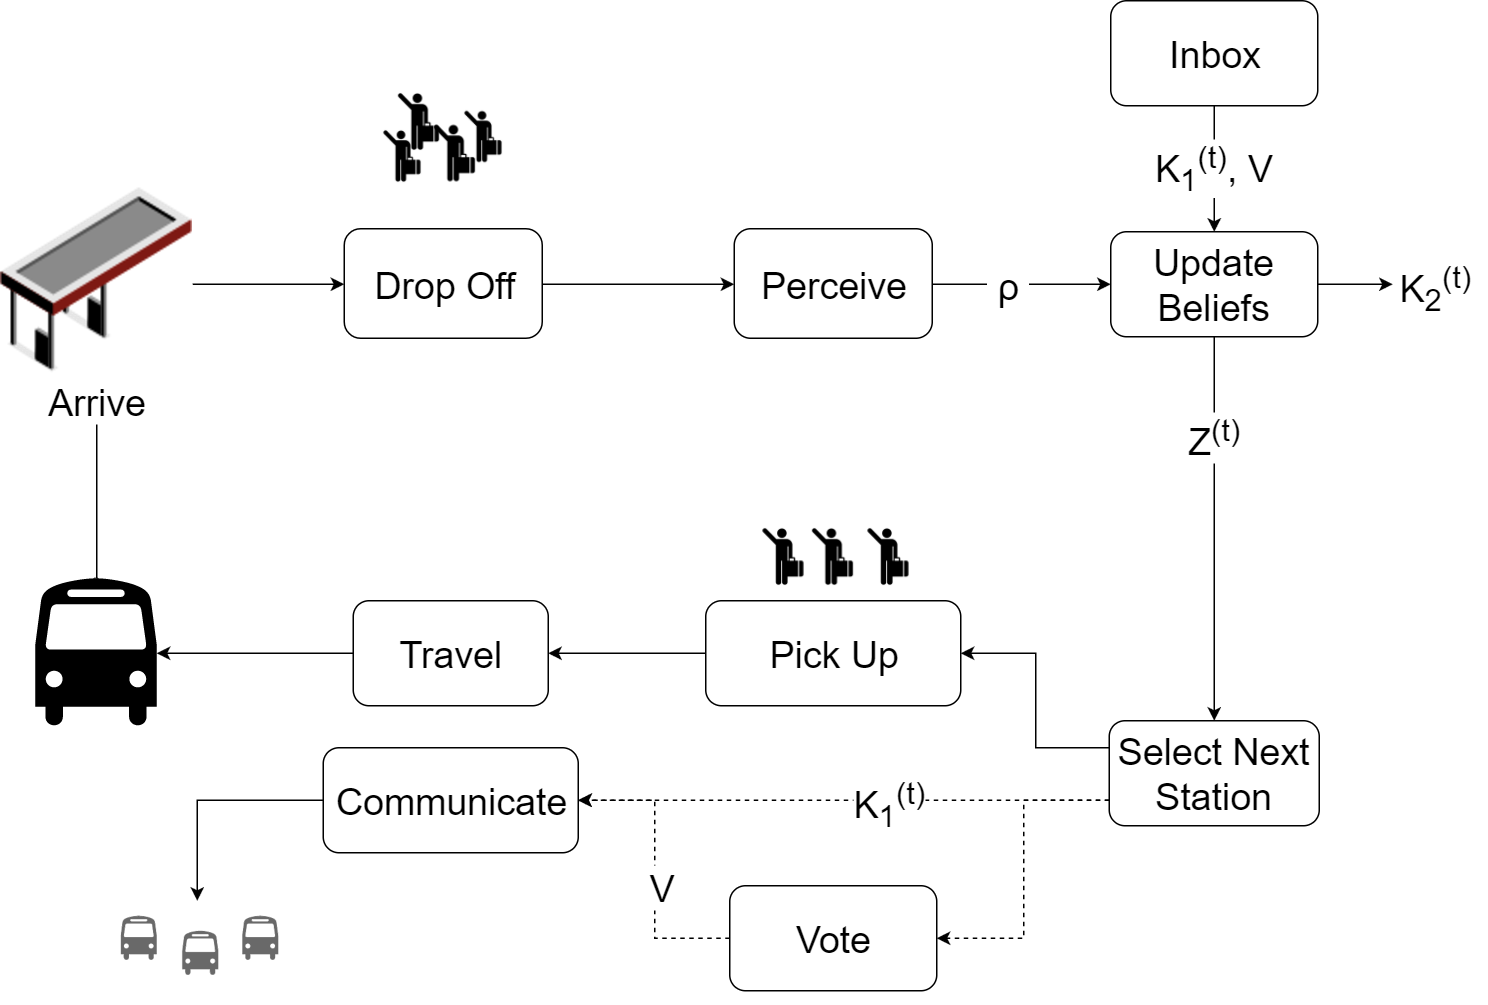

The diagram above was exported from draw.io. Its source (the exported page's mxGraphModel, read from the mxfile embedded in the PNG):
<mxGraphModel dx="1640" dy="808" grid="1" gridSize="10" guides="1" tooltips="1" connect="1" arrows="1" fold="1" page="1" pageScale="1" pageWidth="1100" pageHeight="750" background="#ffffff" math="0" shadow="0">
  <root>
    <mxCell id="0" />
    <mxCell id="1" parent="0" />
    <mxCell id="50" style="edgeStyle=orthogonalEdgeStyle;rounded=0;html=1;exitX=0.5;exitY=0;exitPerimeter=0;entryX=0.5;entryY=1;jettySize=auto;orthogonalLoop=1;" edge="1" parent="1" source="5" target="6">
      <mxGeometry relative="1" as="geometry" />
    </mxCell>
    <mxCell id="54" value="&lt;span&gt;&lt;font style=&quot;font-size: 25px&quot;&gt;Arrive&lt;/font&gt;&lt;/span&gt;" style="text;html=1;resizable=0;points=[];align=center;verticalAlign=middle;labelBackgroundColor=#ffffff;" vertex="1" connectable="0" parent="50">
      <mxGeometry x="0.0948" y="3" relative="1" as="geometry">
        <mxPoint x="3" y="-47" as="offset" />
      </mxGeometry>
    </mxCell>
    <mxCell id="5" value="&lt;div&gt;&lt;br&gt;&lt;/div&gt;" style="shape=mxgraph.signs.transportation.bus_4;html=1;fillColor=#000000;strokeColor=none;verticalLabelPosition=bottom;verticalAlign=top;align=center;" vertex="1" parent="1">
      <mxGeometry x="92" y="415" width="81" height="100" as="geometry" />
    </mxCell>
    <mxCell id="7" style="edgeStyle=orthogonalEdgeStyle;rounded=0;html=1;jettySize=auto;orthogonalLoop=1;entryX=0;entryY=0.5;" edge="1" parent="1" source="6" target="8">
      <mxGeometry relative="1" as="geometry">
        <mxPoint x="290" y="181" as="targetPoint" />
        <Array as="points" />
      </mxGeometry>
    </mxCell>
    <mxCell id="6" value="" style="shape=image;html=1;verticalAlign=top;verticalLabelPosition=bottom;labelBackgroundColor=#ffffff;imageAspect=0;aspect=fixed;image=https://cdn0.iconfinder.com/data/icons/isometric-city-basic-buildings/116/petrol-128.png" vertex="1" parent="1">
      <mxGeometry x="69" y="155" width="128" height="128" as="geometry" />
    </mxCell>
    <mxCell id="16" style="edgeStyle=orthogonalEdgeStyle;rounded=0;html=1;entryX=0;entryY=0.5;jettySize=auto;orthogonalLoop=1;" edge="1" parent="1" source="8" target="13">
      <mxGeometry relative="1" as="geometry" />
    </mxCell>
    <mxCell id="8" value="&lt;font style=&quot;font-size: 25px&quot;&gt;Drop Off&lt;/font&gt;" style="rounded=1;whiteSpace=wrap;html=1;" vertex="1" parent="1">
      <mxGeometry x="298" y="182" width="132" height="73" as="geometry" />
    </mxCell>
    <mxCell id="15" value="" style="edgeStyle=orthogonalEdgeStyle;rounded=0;html=1;jettySize=auto;orthogonalLoop=1;" edge="1" parent="1" source="13" target="14">
      <mxGeometry relative="1" as="geometry" />
    </mxCell>
    <mxCell id="57" value="&lt;div&gt;&lt;font style=&quot;font-size: 25px&quot;&gt;&amp;nbsp;ρ&amp;nbsp;&lt;/font&gt;&lt;/div&gt;" style="text;html=1;resizable=0;points=[];align=center;verticalAlign=middle;labelBackgroundColor=#ffffff;" vertex="1" connectable="0" parent="15">
      <mxGeometry y="16" relative="1" as="geometry">
        <mxPoint x="-10" y="16" as="offset" />
      </mxGeometry>
    </mxCell>
    <mxCell id="13" value="&lt;font style=&quot;font-size: 25px&quot;&gt;Perceive&lt;/font&gt;" style="rounded=1;whiteSpace=wrap;html=1;" vertex="1" parent="1">
      <mxGeometry x="558" y="182" width="132" height="73" as="geometry" />
    </mxCell>
    <mxCell id="32" value="" style="edgeStyle=orthogonalEdgeStyle;rounded=0;html=1;jettySize=auto;orthogonalLoop=1;" edge="1" parent="1" source="14" target="31">
      <mxGeometry relative="1" as="geometry" />
    </mxCell>
    <mxCell id="56" value="&lt;font style=&quot;font-size: 25px&quot;&gt;Z&lt;sup&gt;(t)&lt;/sup&gt;&lt;/font&gt;" style="text;html=1;resizable=0;points=[];align=center;verticalAlign=middle;labelBackgroundColor=#ffffff;" vertex="1" connectable="0" parent="32">
      <mxGeometry x="-0.2332" y="3" relative="1" as="geometry">
        <mxPoint x="-3" y="-31" as="offset" />
      </mxGeometry>
    </mxCell>
    <mxCell id="106" style="edgeStyle=orthogonalEdgeStyle;rounded=0;html=1;exitX=1;exitY=0.5;entryX=-0.053;entryY=0.633;entryPerimeter=0;jettySize=auto;orthogonalLoop=1;" edge="1" parent="1" source="14" target="103">
      <mxGeometry relative="1" as="geometry" />
    </mxCell>
    <mxCell id="14" value="&lt;font style=&quot;font-size: 25px&quot;&gt;Update Beliefs&lt;/font&gt;" style="rounded=1;whiteSpace=wrap;html=1;" vertex="1" parent="1">
      <mxGeometry x="809" y="184" width="138" height="70" as="geometry" />
    </mxCell>
    <mxCell id="85" style="edgeStyle=orthogonalEdgeStyle;rounded=0;html=1;exitX=0;exitY=0.25;jettySize=auto;orthogonalLoop=1;entryX=1;entryY=0.5;" edge="1" parent="1" source="31" target="39">
      <mxGeometry relative="1" as="geometry">
        <Array as="points">
          <mxPoint x="759" y="528" />
          <mxPoint x="759" y="465" />
        </Array>
      </mxGeometry>
    </mxCell>
    <mxCell id="87" style="edgeStyle=orthogonalEdgeStyle;rounded=0;html=1;exitX=0;exitY=0.75;entryX=1;entryY=0.5;jettySize=auto;orthogonalLoop=1;dashed=1;" edge="1" parent="1" source="31" target="37">
      <mxGeometry relative="1" as="geometry" />
    </mxCell>
    <mxCell id="91" value="&lt;font style=&quot;font-size: 25px&quot;&gt;K&lt;sub&gt;1&lt;/sub&gt;&lt;sup&gt;(t)&lt;/sup&gt;&lt;/font&gt;" style="text;html=1;resizable=0;points=[];align=center;verticalAlign=middle;labelBackgroundColor=#ffffff;" vertex="1" connectable="0" parent="87">
      <mxGeometry x="-0.1685" y="2" relative="1" as="geometry">
        <mxPoint as="offset" />
      </mxGeometry>
    </mxCell>
    <mxCell id="88" style="edgeStyle=orthogonalEdgeStyle;rounded=0;html=1;exitX=0;exitY=0.75;entryX=1;entryY=0.5;dashed=1;jettySize=auto;orthogonalLoop=1;" edge="1" parent="1" source="31" target="59">
      <mxGeometry relative="1" as="geometry" />
    </mxCell>
    <mxCell id="31" value="&lt;font style=&quot;font-size: 25px&quot;&gt;Select Next Station&lt;/font&gt;" style="rounded=1;whiteSpace=wrap;html=1;" vertex="1" parent="1">
      <mxGeometry x="808" y="510" width="140" height="70" as="geometry" />
    </mxCell>
    <mxCell id="92" style="edgeStyle=orthogonalEdgeStyle;rounded=0;html=1;exitX=0;exitY=0.5;jettySize=auto;orthogonalLoop=1;" edge="1" parent="1" source="37">
      <mxGeometry relative="1" as="geometry">
        <mxPoint x="200" y="630" as="targetPoint" />
        <Array as="points">
          <mxPoint x="200" y="563" />
        </Array>
      </mxGeometry>
    </mxCell>
    <mxCell id="37" value="&lt;font style=&quot;font-size: 25px&quot;&gt;Communicate&lt;/font&gt;" style="rounded=1;whiteSpace=wrap;html=1;" vertex="1" parent="1">
      <mxGeometry x="284" y="528" width="170" height="70" as="geometry" />
    </mxCell>
    <mxCell id="67" style="edgeStyle=orthogonalEdgeStyle;rounded=0;html=1;entryX=1;entryY=0.5;jettySize=auto;orthogonalLoop=1;" edge="1" parent="1" source="39" target="46">
      <mxGeometry relative="1" as="geometry">
        <Array as="points" />
      </mxGeometry>
    </mxCell>
    <mxCell id="39" value="&lt;font style=&quot;font-size: 25px&quot;&gt;Pick Up&lt;/font&gt;" style="rounded=1;whiteSpace=wrap;html=1;" vertex="1" parent="1">
      <mxGeometry x="539" y="430" width="170" height="70" as="geometry" />
    </mxCell>
    <mxCell id="52" style="edgeStyle=orthogonalEdgeStyle;rounded=0;html=1;entryX=1;entryY=0.5;entryPerimeter=0;jettySize=auto;orthogonalLoop=1;" edge="1" parent="1" source="46" target="5">
      <mxGeometry relative="1" as="geometry" />
    </mxCell>
    <mxCell id="46" value="&lt;font style=&quot;font-size: 25px&quot;&gt;Travel&lt;/font&gt;" style="rounded=1;whiteSpace=wrap;html=1;" vertex="1" parent="1">
      <mxGeometry x="304" y="430" width="130" height="70" as="geometry" />
    </mxCell>
    <mxCell id="18" value="&lt;div style=&quot;text-align: center&quot;&gt;&lt;br&gt;&lt;/div&gt;" style="text;html=1;resizable=0;points=[];autosize=1;align=left;verticalAlign=top;spacingTop=-4;" vertex="1" parent="1">
      <mxGeometry x="833" y="105" width="20" height="10" as="geometry" />
    </mxCell>
    <mxCell id="89" style="edgeStyle=orthogonalEdgeStyle;rounded=0;html=1;exitX=0;exitY=0.5;entryX=1;entryY=0.5;jettySize=auto;orthogonalLoop=1;dashed=1;" edge="1" parent="1" source="59" target="37">
      <mxGeometry relative="1" as="geometry" />
    </mxCell>
    <mxCell id="90" value="&lt;font style=&quot;font-size: 25px&quot;&gt;V&lt;/font&gt;" style="text;html=1;resizable=0;points=[];align=center;verticalAlign=middle;labelBackgroundColor=#ffffff;" vertex="1" connectable="0" parent="89">
      <mxGeometry x="-0.5734" y="-3" relative="1" as="geometry">
        <mxPoint x="-4" y="-32" as="offset" />
      </mxGeometry>
    </mxCell>
    <mxCell id="59" value="&lt;font style=&quot;font-size: 25px&quot;&gt;Vote&lt;/font&gt;" style="rounded=1;whiteSpace=wrap;html=1;" vertex="1" parent="1">
      <mxGeometry x="555" y="620" width="138" height="70" as="geometry" />
    </mxCell>
    <mxCell id="71" value="&lt;font style=&quot;font-size: 25px&quot;&gt;K&lt;sub&gt;1&lt;/sub&gt;&lt;sup&gt;(t)&lt;/sup&gt;, V&lt;/font&gt;" style="edgeStyle=orthogonalEdgeStyle;rounded=0;html=1;entryX=0.5;entryY=0;jettySize=auto;orthogonalLoop=1;" edge="1" parent="1" source="70" target="14">
      <mxGeometry relative="1" as="geometry" />
    </mxCell>
    <mxCell id="70" value="&lt;font style=&quot;font-size: 25px&quot;&gt;Inbox&lt;/font&gt;" style="rounded=1;whiteSpace=wrap;html=1;" vertex="1" parent="1">
      <mxGeometry x="809" y="30" width="138" height="70" as="geometry" />
    </mxCell>
    <mxCell id="78" value="" style="shape=image;html=1;verticalAlign=top;verticalLabelPosition=bottom;labelBackgroundColor=#ffffff;imageAspect=0;aspect=fixed;image=https://cdn4.iconfinder.com/data/icons/dot/128/taxi_passanger.png" vertex="1" parent="1">
      <mxGeometry x="372" y="102" width="38" height="38" as="geometry" />
    </mxCell>
    <mxCell id="79" value="" style="shape=image;html=1;verticalAlign=top;verticalLabelPosition=bottom;labelBackgroundColor=#ffffff;imageAspect=0;aspect=fixed;image=https://cdn4.iconfinder.com/data/icons/dot/128/taxi_passanger.png" vertex="1" parent="1">
      <mxGeometry x="318" y="115" width="38" height="38" as="geometry" />
    </mxCell>
    <mxCell id="80" value="" style="shape=image;html=1;verticalAlign=top;verticalLabelPosition=bottom;labelBackgroundColor=#ffffff;imageAspect=0;aspect=fixed;image=https://cdn4.iconfinder.com/data/icons/dot/128/taxi_passanger.png" vertex="1" parent="1">
      <mxGeometry x="351" y="111" width="42" height="42" as="geometry" />
    </mxCell>
    <mxCell id="81" value="" style="shape=image;html=1;verticalAlign=top;verticalLabelPosition=bottom;labelBackgroundColor=#ffffff;imageAspect=0;aspect=fixed;image=https://cdn4.iconfinder.com/data/icons/dot/128/taxi_passanger.png" vertex="1" parent="1">
      <mxGeometry x="327" y="90" width="42" height="42" as="geometry" />
    </mxCell>
    <mxCell id="93" value="&lt;div&gt;&lt;br&gt;&lt;/div&gt;" style="shape=mxgraph.signs.transportation.bus_4;html=1;fillColor=#696969;strokeColor=none;verticalLabelPosition=bottom;verticalAlign=top;align=center;" vertex="1" parent="1">
      <mxGeometry x="149" y="640" width="24" height="30" as="geometry" />
    </mxCell>
    <mxCell id="95" value="&lt;div&gt;&lt;br&gt;&lt;/div&gt;" style="shape=mxgraph.signs.transportation.bus_4;html=1;fillColor=#696969;strokeColor=none;verticalLabelPosition=bottom;verticalAlign=top;align=center;" vertex="1" parent="1">
      <mxGeometry x="190" y="650" width="24" height="30" as="geometry" />
    </mxCell>
    <mxCell id="96" value="&lt;div&gt;&lt;br&gt;&lt;/div&gt;" style="shape=mxgraph.signs.transportation.bus_4;html=1;fillColor=#696969;strokeColor=none;verticalLabelPosition=bottom;verticalAlign=top;align=center;" vertex="1" parent="1">
      <mxGeometry x="230" y="640" width="24" height="30" as="geometry" />
    </mxCell>
    <mxCell id="97" value="" style="shape=image;html=1;verticalAlign=top;verticalLabelPosition=bottom;labelBackgroundColor=#ffffff;imageAspect=0;aspect=fixed;image=https://cdn4.iconfinder.com/data/icons/dot/128/taxi_passanger.png" vertex="1" parent="1">
      <mxGeometry x="570" y="380" width="42" height="42" as="geometry" />
    </mxCell>
    <mxCell id="98" value="" style="shape=image;html=1;verticalAlign=top;verticalLabelPosition=bottom;labelBackgroundColor=#ffffff;imageAspect=0;aspect=fixed;image=https://cdn4.iconfinder.com/data/icons/dot/128/taxi_passanger.png" vertex="1" parent="1">
      <mxGeometry x="603" y="380" width="42" height="42" as="geometry" />
    </mxCell>
    <mxCell id="99" value="" style="shape=image;html=1;verticalAlign=top;verticalLabelPosition=bottom;labelBackgroundColor=#ffffff;imageAspect=0;aspect=fixed;image=https://cdn4.iconfinder.com/data/icons/dot/128/taxi_passanger.png" vertex="1" parent="1">
      <mxGeometry x="640" y="380" width="42" height="42" as="geometry" />
    </mxCell>
    <mxCell id="103" value="&lt;font style=&quot;font-size: 25px&quot;&gt;K&lt;sub&gt;2&lt;/sub&gt;&lt;sup&gt;(t)&lt;/sup&gt;&lt;/font&gt;" style="text;html=1;resizable=0;points=[];autosize=1;align=left;verticalAlign=top;spacingTop=-4;" vertex="1" parent="1">
      <mxGeometry x="1000" y="200" width="60" height="30" as="geometry" />
    </mxCell>
  </root>
</mxGraphModel>